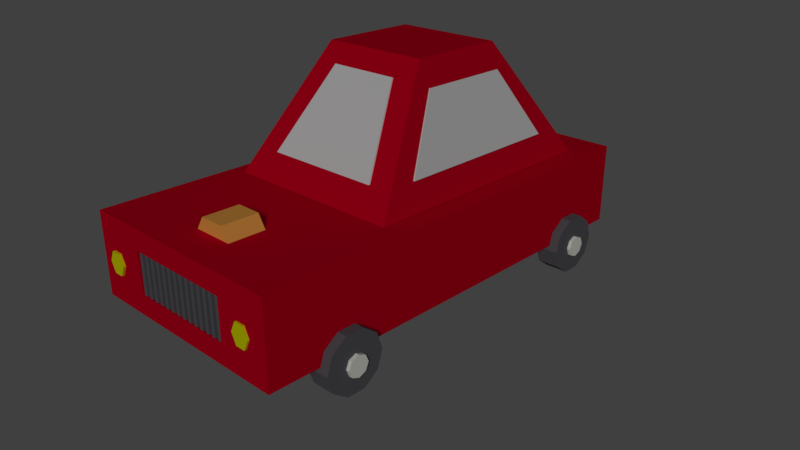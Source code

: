 # Source: Car222.blend  (saved by Blender 3.2.14; exported with 4.5.12 LTS)
import bpy
from mathutils import Matrix  # noqa: F401  (used for matrix-valued properties, if any)

bpy.ops.wm.read_factory_settings(use_empty=True)
scene = bpy.context.scene
scene.name = 'Scene'

# ---- collections
col_collection_1 = bpy.data.collections.new('Collection 1'); scene.collection.children.link(col_collection_1)

# ---- materials (node trees are filled in below, after node groups)
mat_material = bpy.data.materials.new('Material')
mat_material.alpha_threshold = 0.0
mat_material.use_transparent_shadow = False
mat_material.diffuse_color = (1.0, 0.4444, 0.09137, 1.0)
mat_material.roughness = 0.5
mat_numplate = bpy.data.materials.new('Numplate')
mat_numplate.alpha_threshold = 0.0
mat_numplate.use_transparent_shadow = False
mat_numplate.diffuse_color = (1.0, 1.0, 1.0, 1.0)
mat_numplate.roughness = 0.5
mat_tyremid = bpy.data.materials.new('TyreMid')
mat_tyremid.alpha_threshold = 0.0
mat_tyremid.use_transparent_shadow = False
mat_tyremid.diffuse_color = (0.9816, 1.0, 0.9067, 1.0)
mat_tyremid.roughness = 0.5
mat_lights = bpy.data.materials.new('Lights')
mat_lights.alpha_threshold = 0.0
mat_lights.use_transparent_shadow = False
mat_lights.diffuse_color = (0.7862, 0.8, 0.0, 1.0)
mat_lights.roughness = 0.5
mat_tyres = bpy.data.materials.new('Tyres')
mat_tyres.alpha_threshold = 0.0
mat_tyres.use_transparent_shadow = False
mat_tyres.diffuse_color = (0.1305, 0.1264, 0.1424, 1.0)
mat_tyres.roughness = 0.5
mat_body = bpy.data.materials.new('body')
mat_body.alpha_threshold = 0.0
mat_body.use_transparent_shadow = False
mat_body.diffuse_color = (0.6383, 0.0, 0.01727, 1.0)
mat_body.roughness = 0.5
mat_body.line_color = (0.0, 0.0, 0.0, 1.0)
mat_windows = bpy.data.materials.new('Windows')
mat_windows.alpha_threshold = 0.0
mat_windows.use_transparent_shadow = False
mat_windows.roughness = 0.5

# ---- material node trees

# ---- world
world_world = bpy.data.worlds.new('World'); scene.world = world_world
world_world.color = (0.05088, 0.05088, 0.05088)
world_world.use_sun_shadow = False
world_world.sun_shadow_jitter_overblur = 0.0
world_world.cycles.sampling_method = 'MANUAL'

# ---- cameras
cam_camera = bpy.data.cameras.new('Camera')
cam_camera.clip_end = 100.0
cam_camera.lens = 35.0
cam_camera.sensor_width = 32.0
cam_camera.sensor_height = 18.0
cam_camera.display_size = 2.0
cam_camera.dof.focus_distance = 0.0
cam_camera.dof.aperture_fstop = 128.0
cam_camera.dof.aperture_blades = 6

# ---- lights
light_sun = bpy.data.lights.new('Sun', 'SUN')
light_sun.transmission_factor = 0.0
light_sun.angle = 0.1993
light_sun.energy = 1.0
light_sun.shadow_buffer_clip_start = 0.5
light_sun.shadow_soft_size = 0.1
light_sun.shadow_cascade_max_distance = 1000.0

# ---- meshes
me_cylinder_002 = bpy.data.meshes.new('Cylinder.002')
me_cylinder_002.from_pydata([(0.0, 0.0, -1.0), (0.0, 0.0, 1.0), (0.0, 1.0, -1.0), (0.0, 1.0, 1.0), (0.866, 0.5, -1.0), (0.866, 0.5, 1.0), (0.866, -0.5, -1.0), (0.866, -0.5, 1.0), (-8.742e-08, -1.0, -1.0), (-8.742e-08, -1.0, 1.0), (-0.866, -0.5, -1.0), (-0.866, -0.5, 1.0), (-0.866, 0.5, -1.0), (-0.866, 0.5, 1.0)], [], [(0, 2, 4), (1, 5, 3), (2, 3, 5, 4), (0, 4, 6), (1, 7, 5), (4, 5, 7, 6), (0, 6, 8), (1, 9, 7), (6, 7, 9, 8), (0, 8, 10), (1, 11, 9), (8, 9, 11, 10), (0, 10, 12), (1, 13, 11), (10, 11, 13, 12), (0, 12, 2), (1, 3, 13), (12, 13, 3, 2)])
me_cylinder_002.materials.append(mat_material)
me_cylinder_002.use_remesh_preserve_volume = False
me_cylinder_002.use_remesh_preserve_attributes = False
me_cylinder_002.use_mirror_vertex_groups = False
me_cylinder_002.update()
me_cube_004 = bpy.data.meshes.new('Cube.004')
me_cube_004.from_pydata([(-1.0, -1.0, -1.0), (-1.0, -1.0, 1.0), (-1.0, 1.0, -1.0), (-1.0, 1.0, 1.0), (1.0, -1.0, -1.0), (1.0, -1.0, 1.0), (1.0, 1.0, -1.0), (1.0, 1.0, 1.0)], [], [(0, 1, 3, 2), (2, 3, 7, 6), (6, 7, 5, 4), (4, 5, 1, 0), (2, 6, 4, 0), (7, 3, 1, 5)])
me_cube_004.materials.append(mat_numplate)
me_cube_004.use_remesh_preserve_volume = False
me_cube_004.use_remesh_preserve_attributes = False
me_cube_004.use_mirror_vertex_groups = False
me_cube_004.update()
me_cylinder_009 = bpy.data.meshes.new('Cylinder.009')
me_cylinder_009.from_pydata([(-2.999, 5.173e-09, -1.611), (-3.284, 5.173e-09, -1.611), (-2.999, -0.1425, -1.611), (-3.284, -0.1425, -1.611), (-2.999, -0.1008, -1.511), (-3.284, -0.1008, -1.511), (-2.999, 1.14e-08, -1.469), (-3.284, 1.14e-08, -1.469), (-2.999, 0.1008, -1.511), (-3.284, 0.1008, -1.511), (-2.999, 0.1425, -1.611), (-3.284, 0.1425, -1.611), (-2.999, 0.1008, -1.712), (-3.284, 0.1008, -1.712), (-2.999, 3.473e-09, -1.754), (-3.284, 3.473e-09, -1.754), (-2.999, -0.1008, -1.712), (-3.284, -0.1008, -1.712), (-2.999, 4.08, -1.611), (-3.284, 4.08, -1.611), (-2.999, 3.938, -1.611), (-3.284, 3.938, -1.611), (-2.999, 3.98, -1.511), (-3.284, 3.98, -1.511), (-2.999, 4.08, -1.469), (-3.284, 4.08, -1.469), (-2.999, 4.181, -1.511), (-3.284, 4.181, -1.511), (-2.999, 4.223, -1.611), (-3.284, 4.223, -1.611), (-2.999, 4.181, -1.712), (-3.284, 4.181, -1.712), (-2.999, 4.08, -1.754), (-3.284, 4.08, -1.754), (-2.999, 3.98, -1.712), (-3.284, 3.98, -1.712), (-6.041, 4.08, -1.611), (-6.326, 4.08, -1.611), (-6.041, 3.938, -1.611), (-6.326, 3.938, -1.611), (-6.041, 3.98, -1.511), (-6.326, 3.98, -1.511), (-6.041, 4.08, -1.469), (-6.326, 4.08, -1.469), (-6.041, 4.181, -1.511), (-6.326, 4.181, -1.511), (-6.041, 4.223, -1.611), (-6.326, 4.223, -1.611), (-6.041, 4.181, -1.712), (-6.326, 4.181, -1.712), (-6.041, 4.08, -1.754), (-6.326, 4.08, -1.754), (-6.041, 3.98, -1.712), (-6.326, 3.98, -1.712), (-6.041, 0.03011, -1.611), (-6.326, 0.03011, -1.611), (-6.041, -0.1124, -1.611), (-6.326, -0.1124, -1.611), (-6.041, -0.07066, -1.511), (-6.326, -0.07066, -1.511), (-6.041, 0.03011, -1.469), (-6.326, 0.03011, -1.469), (-6.041, 0.1309, -1.511), (-6.326, 0.1309, -1.511), (-6.041, 0.1726, -1.611), (-6.326, 0.1726, -1.611), (-6.041, 0.1309, -1.712), (-6.326, 0.1309, -1.712), (-6.041, 0.03011, -1.754), (-6.326, 0.03011, -1.754), (-6.041, -0.07066, -1.712), (-6.326, -0.07066, -1.712)], [], [(0, 2, 4), (1, 5, 3), (2, 3, 5, 4), (0, 4, 6), (1, 7, 5), (4, 5, 7, 6), (0, 6, 8), (1, 9, 7), (6, 7, 9, 8), (0, 8, 10), (1, 11, 9), (8, 9, 11, 10), (0, 10, 12), (1, 13, 11), (10, 11, 13, 12), (0, 12, 14), (1, 15, 13), (12, 13, 15, 14), (0, 14, 16), (1, 17, 15), (14, 15, 17, 16), (0, 16, 2), (1, 3, 17), (16, 17, 3, 2), (18, 20, 22), (19, 23, 21), (20, 21, 23, 22), (18, 22, 24), (19, 25, 23), (22, 23, 25, 24), (18, 24, 26), (19, 27, 25), (24, 25, 27, 26), (18, 26, 28), (19, 29, 27), (26, 27, 29, 28), (18, 28, 30), (19, 31, 29), (28, 29, 31, 30), (18, 30, 32), (19, 33, 31), (30, 31, 33, 32), (18, 32, 34), (19, 35, 33), (32, 33, 35, 34), (18, 34, 20), (19, 21, 35), (34, 35, 21, 20), (36, 38, 40), (37, 41, 39), (38, 39, 41, 40), (36, 40, 42), (37, 43, 41), (40, 41, 43, 42), (36, 42, 44), (37, 45, 43), (42, 43, 45, 44), (36, 44, 46), (37, 47, 45), (44, 45, 47, 46), (36, 46, 48), (37, 49, 47), (46, 47, 49, 48), (36, 48, 50), (37, 51, 49), (48, 49, 51, 50), (36, 50, 52), (37, 53, 51), (50, 51, 53, 52), (36, 52, 38), (37, 39, 53), (52, 53, 39, 38), (54, 56, 58), (55, 59, 57), (56, 57, 59, 58), (54, 58, 60), (55, 61, 59), (58, 59, 61, 60), (54, 60, 62), (55, 63, 61), (60, 61, 63, 62), (54, 62, 64), (55, 65, 63), (62, 63, 65, 64), (54, 64, 66), (55, 67, 65), (64, 65, 67, 66), (54, 66, 68), (55, 69, 67), (66, 67, 69, 68), (54, 68, 70), (55, 71, 69), (68, 69, 71, 70), (54, 70, 56), (55, 57, 71), (70, 71, 57, 56)])
me_cylinder_009.materials.append(mat_tyremid)
me_cylinder_009.use_remesh_preserve_volume = False
me_cylinder_009.use_remesh_preserve_attributes = False
me_cylinder_009.use_mirror_vertex_groups = False
me_cylinder_009.update()
me_cylinder_008 = bpy.data.meshes.new('Cylinder.008')
me_cylinder_008.from_pydata([(0.0, 1.0, -1.0), (0.0, 1.0, 1.0), (0.866, 0.5, -1.0), (0.866, 0.5, 1.0), (0.866, -0.5, -1.0), (0.866, -0.5, 1.0), (-8.742e-08, -1.0, -1.0), (-8.742e-08, -1.0, 1.0), (-0.866, -0.5, -1.0), (-0.866, -0.5, 1.0), (-0.866, 0.5, -1.0), (-0.866, 0.5, 1.0)], [], [(0, 1, 3, 2), (2, 3, 5, 4), (4, 5, 7, 6), (6, 7, 9, 8), (3, 1, 11, 9, 7, 5), (8, 9, 11, 10), (10, 11, 1, 0), (0, 2, 4, 6, 8, 10)])
me_cylinder_008.materials.append(mat_lights)
me_cylinder_008.use_remesh_preserve_volume = False
me_cylinder_008.use_remesh_preserve_attributes = False
me_cylinder_008.use_mirror_vertex_groups = False
me_cylinder_008.update()
me_cylinder_004 = bpy.data.meshes.new('Cylinder.004')
me_cylinder_004.from_pydata([(-0.6958, 0.0, -1.695), (-0.6958, 1.0, -1.695), (-0.6958, 0.641, 0.16), (0.0113, 0.7071, -1.695), (-0.2426, 0.4532, 0.16), (0.3042, -4.371e-08, -1.695), (-0.05482, -2.564e-08, 0.16), (0.0113, -0.7071, -1.695), (-0.2426, -0.4532, 0.16), (-0.6958, -1.0, -1.695), (-0.6958, -0.641, 0.16), (-1.403, -0.7071, -1.695), (-1.149, -0.4532, 0.16), (-1.696, 1.192e-08, -1.695), (-1.337, 1.002e-08, 0.16), (-1.403, 0.7071, -1.695), (-1.149, 0.4532, 0.16), (-0.6958, 1.0, 0.06964), (0.0113, 0.7071, 0.06964), (0.3042, -4.371e-08, 0.06964), (0.0113, -0.7071, 0.06964), (-0.6958, -1.0, 0.06964), (-1.403, -0.7071, 0.06964), (-1.696, 1.192e-08, 0.06964), (-1.403, 0.7071, 0.06964), (-0.6958, 0.641, -0.1044), (-0.6958, 2.378e-09, -0.1044), (-0.2426, 0.4532, -0.1044), (-0.05482, -2.564e-08, -0.1044), (-0.2426, -0.4532, -0.1044), (-0.6958, -0.641, -0.1044), (-1.149, -0.4532, -0.1044), (-1.337, 1.002e-08, -0.1044), (-1.149, 0.4532, -0.1044), (-0.6958, 2.184, -1.695), (-0.6958, 3.184, -1.695), (-0.6958, 2.825, 0.16), (0.0113, 2.891, -1.695), (-0.2426, 2.637, 0.16), (0.3042, 2.184, -1.695), (-0.05482, 2.184, 0.16), (0.0113, 1.477, -1.695), (-0.2426, 1.73, 0.16), (-0.6958, 1.184, -1.695), (-0.6958, 1.543, 0.16), (-1.403, 1.477, -1.695), (-1.149, 1.73, 0.16), (-1.696, 2.184, -1.695), (-1.337, 2.184, 0.16), (-1.403, 2.891, -1.695), (-1.149, 2.637, 0.16), (-0.6958, 3.184, 0.06964), (0.0113, 2.891, 0.06964), (0.3042, 2.184, 0.06964), (0.0113, 1.477, 0.06964), (-0.6958, 1.184, 0.06964), (-1.403, 1.477, 0.06964), (-1.696, 2.184, 0.06964), (-1.403, 2.891, 0.06964), (-0.6958, 2.825, -0.1044), (-0.6958, 2.184, -0.1044), (-0.2426, 2.637, -0.1044), (-0.05482, 2.184, -0.1044), (-0.2426, 1.73, -0.1044), (-0.6958, 1.543, -0.1044), (-1.149, 1.73, -0.1044), (-1.337, 2.184, -0.1044), (-1.149, 2.637, -0.1044), (-0.6958, 13.84, -1.695), (-0.6958, 14.84, -1.695), (-0.6958, 14.49, 0.16), (0.0113, 14.55, -1.695), (-0.2426, 14.3, 0.16), (0.3042, 13.84, -1.695), (-0.05482, 13.84, 0.16), (0.0113, 13.14, -1.695), (-0.2426, 13.39, 0.16), (-0.6958, 12.84, -1.695), (-0.6958, 13.2, 0.16), (-1.403, 13.14, -1.695), (-1.149, 13.39, 0.16), (-1.696, 13.84, -1.695), (-1.337, 13.84, 0.16), (-1.403, 14.55, -1.695), (-1.149, 14.3, 0.16), (-0.6958, 14.84, 0.06964), (0.0113, 14.55, 0.06964), (0.3042, 13.84, 0.06964), (0.0113, 13.14, 0.06964), (-0.6958, 12.84, 0.06964), (-1.403, 13.14, 0.06964), (-1.696, 13.84, 0.06964), (-1.403, 14.55, 0.06964), (-0.6958, 14.49, -0.1044), (-0.6958, 13.84, -0.1044), (-0.2426, 14.3, -0.1044), (-0.05482, 13.84, -0.1044), (-0.2426, 13.39, -0.1044), (-0.6958, 13.2, -0.1044), (-1.149, 13.39, -0.1044), (-1.337, 13.84, -0.1044), (-1.149, 14.3, -0.1044), (-0.6958, 16.03, -1.695), (-0.6958, 17.03, -1.695), (-0.6958, 16.67, 0.16), (0.0113, 16.73, -1.695), (-0.2426, 16.48, 0.16), (0.3042, 16.03, -1.695), (-0.05482, 16.03, 0.16), (0.0113, 15.32, -1.695), (-0.2426, 15.57, 0.16), (-0.6958, 15.03, -1.695), (-0.6958, 15.39, 0.16), (-1.403, 15.32, -1.695), (-1.149, 15.57, 0.16), (-1.696, 16.03, -1.695), (-1.337, 16.03, 0.16), (-1.403, 16.73, -1.695), (-1.149, 16.48, 0.16), (-0.6958, 17.03, 0.06964), (0.0113, 16.73, 0.06964), (0.3042, 16.03, 0.06964), (0.0113, 15.32, 0.06964), (-0.6958, 15.03, 0.06964), (-1.403, 15.32, 0.06964), (-1.696, 16.03, 0.06964), (-1.403, 16.73, 0.06964), (-0.6958, 16.67, -0.1044), (-0.6958, 16.03, -0.1044), (-0.2426, 16.48, -0.1044), (-0.05482, 16.03, -0.1044), (-0.2426, 15.57, -0.1044), (-0.6958, 15.39, -0.1044), (-1.149, 15.57, -0.1044), (-1.337, 16.03, -0.1044), (-1.149, 16.48, -0.1044)], [], [(0, 1, 3), (8, 6, 28, 29), (17, 2, 4, 18), (0, 3, 5), (4, 2, 25, 27), (18, 4, 6, 19), (0, 5, 7), (14, 12, 31, 32), (19, 6, 8, 20), (0, 7, 9), (6, 4, 27, 28), (20, 8, 10, 21), (0, 9, 11), (12, 10, 30, 31), (21, 10, 12, 22), (0, 11, 13), (2, 16, 33, 25), (22, 12, 14, 23), (0, 13, 15), (10, 8, 29, 30), (23, 14, 16, 24), (0, 15, 1), (16, 14, 32, 33), (24, 16, 2, 17), (15, 24, 17, 1), (13, 23, 24, 15), (11, 22, 23, 13), (9, 21, 22, 11), (7, 20, 21, 9), (5, 19, 20, 7), (3, 18, 19, 5), (1, 17, 18, 3), (26, 27, 25), (26, 28, 27), (26, 29, 28), (26, 30, 29), (26, 31, 30), (26, 32, 31), (26, 33, 32), (26, 25, 33), (34, 35, 37), (42, 40, 62, 63), (51, 36, 38, 52), (34, 37, 39), (38, 36, 59, 61), (52, 38, 40, 53), (34, 39, 41), (48, 46, 65, 66), (53, 40, 42, 54), (34, 41, 43), (40, 38, 61, 62), (54, 42, 44, 55), (34, 43, 45), (46, 44, 64, 65), (55, 44, 46, 56), (34, 45, 47), (36, 50, 67, 59), (56, 46, 48, 57), (34, 47, 49), (44, 42, 63, 64), (57, 48, 50, 58), (34, 49, 35), (50, 48, 66, 67), (58, 50, 36, 51), (49, 58, 51, 35), (47, 57, 58, 49), (45, 56, 57, 47), (43, 55, 56, 45), (41, 54, 55, 43), (39, 53, 54, 41), (37, 52, 53, 39), (35, 51, 52, 37), (60, 61, 59), (60, 62, 61), (60, 63, 62), (60, 64, 63), (60, 65, 64), (60, 66, 65), (60, 67, 66), (60, 59, 67), (68, 69, 71), (76, 74, 96, 97), (85, 70, 72, 86), (68, 71, 73), (72, 70, 93, 95), (86, 72, 74, 87), (68, 73, 75), (82, 80, 99, 100), (87, 74, 76, 88), (68, 75, 77), (74, 72, 95, 96), (88, 76, 78, 89), (68, 77, 79), (80, 78, 98, 99), (89, 78, 80, 90), (68, 79, 81), (70, 84, 101, 93), (90, 80, 82, 91), (68, 81, 83), (78, 76, 97, 98), (91, 82, 84, 92), (68, 83, 69), (84, 82, 100, 101), (92, 84, 70, 85), (83, 92, 85, 69), (81, 91, 92, 83), (79, 90, 91, 81), (77, 89, 90, 79), (75, 88, 89, 77), (73, 87, 88, 75), (71, 86, 87, 73), (69, 85, 86, 71), (94, 95, 93), (94, 96, 95), (94, 97, 96), (94, 98, 97), (94, 99, 98), (94, 100, 99), (94, 101, 100), (94, 93, 101), (102, 103, 105), (110, 108, 130, 131), (119, 104, 106, 120), (102, 105, 107), (106, 104, 127, 129), (120, 106, 108, 121), (102, 107, 109), (116, 114, 133, 134), (121, 108, 110, 122), (102, 109, 111), (108, 106, 129, 130), (122, 110, 112, 123), (102, 111, 113), (114, 112, 132, 133), (123, 112, 114, 124), (102, 113, 115), (104, 118, 135, 127), (124, 114, 116, 125), (102, 115, 117), (112, 110, 131, 132), (125, 116, 118, 126), (102, 117, 103), (118, 116, 134, 135), (126, 118, 104, 119), (117, 126, 119, 103), (115, 125, 126, 117), (113, 124, 125, 115), (111, 123, 124, 113), (109, 122, 123, 111), (107, 121, 122, 109), (105, 120, 121, 107), (103, 119, 120, 105), (128, 129, 127), (128, 130, 129), (128, 131, 130), (128, 132, 131), (128, 133, 132), (128, 134, 133), (128, 135, 134), (128, 127, 135)])
me_cylinder_004.materials.append(mat_tyres)
me_cylinder_004.use_remesh_preserve_volume = False
me_cylinder_004.use_remesh_preserve_attributes = False
me_cylinder_004.use_mirror_vertex_groups = False
me_cylinder_004.update()
me_cylinder_003 = bpy.data.meshes.new('Cylinder.003')
me_cylinder_003.from_pydata([(0.0, 1.0, -1.0), (0.0, 1.0, 1.0), (0.866, 0.5, -1.0), (0.866, 0.5, 1.0), (0.866, -0.5, -1.0), (0.866, -0.5, 1.0), (-8.742e-08, -1.0, -1.0), (-8.742e-08, -1.0, 1.0), (-0.866, -0.5, -1.0), (-0.866, -0.5, 1.0), (-0.866, 0.5, -1.0), (-0.866, 0.5, 1.0)], [], [(0, 1, 3, 2), (2, 3, 5, 4), (4, 5, 7, 6), (6, 7, 9, 8), (3, 1, 11, 9, 7, 5), (8, 9, 11, 10), (10, 11, 1, 0), (0, 2, 4, 6, 8, 10)])
me_cylinder_003.materials.append(mat_lights)
me_cylinder_003.use_remesh_preserve_volume = False
me_cylinder_003.use_remesh_preserve_attributes = False
me_cylinder_003.use_mirror_vertex_groups = False
me_cylinder_003.update()
me_cylinder_001 = bpy.data.meshes.new('Cylinder.001')
me_cylinder_001.from_pydata([(0.0, 1.0, -1.0), (0.0, 1.0, 1.0), (0.866, 0.5, -1.0), (0.866, 0.5, 1.0), (0.866, -0.5, -1.0), (0.866, -0.5, 1.0), (-8.742e-08, -1.0, -1.0), (-8.742e-08, -1.0, 1.0), (-0.866, -0.5, -1.0), (-0.866, -0.5, 1.0), (-0.866, 0.5, -1.0), (-0.866, 0.5, 1.0)], [], [(0, 1, 3, 2), (2, 3, 5, 4), (4, 5, 7, 6), (6, 7, 9, 8), (3, 1, 11, 9, 7, 5), (8, 9, 11, 10), (10, 11, 1, 0), (0, 2, 4, 6, 8, 10)])
me_cylinder_001.materials.append(mat_lights)
me_cylinder_001.use_remesh_preserve_volume = False
me_cylinder_001.use_remesh_preserve_attributes = False
me_cylinder_001.use_mirror_vertex_groups = False
me_cylinder_001.update()
me_cylinder = bpy.data.meshes.new('Cylinder')
me_cylinder.from_pydata([(0.0, 1.0, -1.0), (0.0, 1.0, 1.0), (0.866, 0.5, -1.0), (0.866, 0.5, 1.0), (0.866, -0.5, -1.0), (0.866, -0.5, 1.0), (-8.742e-08, -1.0, -1.0), (-8.742e-08, -1.0, 1.0), (-0.866, -0.5, -1.0), (-0.866, -0.5, 1.0), (-0.866, 0.5, -1.0), (-0.866, 0.5, 1.0)], [], [(0, 1, 3, 2), (2, 3, 5, 4), (4, 5, 7, 6), (6, 7, 9, 8), (3, 1, 11, 9, 7, 5), (8, 9, 11, 10), (10, 11, 1, 0), (0, 2, 4, 6, 8, 10)])
me_cylinder.materials.append(mat_lights)
me_cylinder.use_remesh_preserve_volume = False
me_cylinder.use_remesh_preserve_attributes = False
me_cylinder.use_mirror_vertex_groups = False
me_cylinder.update()
me_cube_002 = bpy.data.meshes.new('Cube.002')
me_cube_002.from_pydata([(-1.0, -1.0, -1.0), (-1.0, -1.0, 1.0), (-1.0, 1.0, -1.0), (-1.0, 1.0, 1.0), (1.0, -1.0, -1.0), (1.0, -1.0, 1.0), (1.0, 1.0, -1.0), (1.0, 1.0, 1.0)], [], [(0, 1, 3, 2), (2, 3, 7, 6), (6, 7, 5, 4), (4, 5, 1, 0), (2, 6, 4, 0), (7, 3, 1, 5)])
me_cube_002.materials.append(mat_tyres)
me_cube_002.use_remesh_preserve_volume = False
me_cube_002.use_remesh_preserve_attributes = False
me_cube_002.use_mirror_vertex_groups = False
me_cube_002.update()
me_cube_001 = bpy.data.meshes.new('Cube.001')
me_cube_001.from_pydata([(-2.854, -1.537, -1.0), (-1.473, -0.9035, 1.0), (-2.854, 1.592, -1.0), (-1.473, 0.9587, 1.0), (1.617, -1.537, -1.0), (0.1919, -0.9035, 1.0), (1.617, 1.592, -1.0), (0.1919, 0.9587, 1.0), (-4.391, 1.621, -2.461), (-4.391, 2.016, -2.461), (-4.296, 1.621, -2.755), (-4.296, 2.016, -2.755), (-4.046, 1.621, -2.936), (-4.046, 2.016, -2.936), (-3.737, 1.621, -2.936), (-3.737, 2.016, -2.936), (-3.487, 1.621, -2.755), (-3.487, 2.016, -2.755), (-3.391, 1.621, -2.461), (-3.391, 2.016, -2.461), (-3.487, 1.621, -2.167), (-3.487, 2.016, -2.167), (-3.737, 1.621, -1.985), (-3.737, 2.016, -1.985), (-4.046, 1.621, -1.985), (-4.046, 2.016, -1.985), (-4.296, 1.621, -2.167), (-4.296, 2.016, -2.167), (-4.391, -2.033, -2.461), (-4.391, -1.638, -2.461), (-4.296, -2.033, -2.755), (-4.296, -1.638, -2.755), (-4.046, -2.033, -2.936), (-4.046, -1.638, -2.936), (-3.737, -2.033, -2.936), (-3.737, -1.638, -2.936), (-3.487, -2.033, -2.755), (-3.487, -1.638, -2.755), (-3.391, -2.033, -2.461), (-3.391, -1.638, -2.461), (-3.487, -2.033, -2.167), (-3.487, -1.638, -2.167), (-3.737, -2.033, -1.985), (-3.737, -1.638, -1.985), (-4.046, -2.033, -1.985), (-4.046, -1.638, -1.985), (-4.296, -2.033, -2.167), (-4.296, -1.638, -2.167), (0.7101, -2.033, -2.461), (0.7101, -1.638, -2.461), (0.8056, -2.033, -2.755), (0.8056, -1.638, -2.755), (1.056, -2.033, -2.936), (1.056, -1.638, -2.936), (1.365, -2.033, -2.936), (1.365, -1.638, -2.936), (1.615, -2.033, -2.755), (1.615, -1.638, -2.755), (1.71, -2.033, -2.461), (1.71, -1.638, -2.461), (1.615, -2.033, -2.167), (1.615, -1.638, -2.167), (1.365, -2.033, -1.985), (1.365, -1.638, -1.985), (1.056, -2.033, -1.985), (1.056, -1.638, -1.985), (0.8056, -2.033, -2.167), (0.8056, -1.638, -2.167), (0.8056, 2.025, -2.167), (0.8056, 1.63, -2.167), (1.056, 2.025, -1.985), (1.056, 1.63, -1.985), (1.365, 2.025, -1.985), (1.365, 1.63, -1.985), (1.615, 2.025, -2.167), (1.615, 1.63, -2.167), (1.71, 2.025, -2.461), (1.71, 1.63, -2.461), (1.615, 2.025, -2.755), (1.615, 1.63, -2.755), (1.365, 2.025, -2.936), (1.365, 1.63, -2.936), (1.056, 2.025, -2.936), (1.056, 1.63, -2.936), (0.8056, 2.025, -2.755), (0.8056, 1.63, -2.755), (0.7101, 2.025, -2.461), (0.7101, 1.63, -2.461), (-2.854, 1.592, -1.0), (-2.854, -1.537, -1.0), (-1.473, -0.9035, 1.0), (-1.473, 0.9587, 1.0), (1.617, 1.592, -1.0), (0.1919, 0.9587, 1.0), (1.617, -1.537, -1.0), (0.1919, -0.9035, 1.0), (-1.684, -0.6735, 0.753), (0.4231, -0.6735, 0.753), (-2.599, 1.048, -0.5904), (-2.599, -0.9923, -0.5904), (-1.698, -0.5793, 0.7139), (-1.698, 0.6352, 0.7139), (1.307, 0.9288, -0.5317), (0.4625, 0.553, 0.6552), (1.307, -0.9279, -0.5317), (0.4625, -0.5522, 0.6552), (-2.116, -1.422, -0.5533), (0.8689, -1.416, -0.5533), (0.1557, -1.053, 0.5852), (-1.402, -1.053, 0.5852), (-2.075, 1.457, -0.5369), (-1.384, 1.107, 0.5682), (0.833, 1.457, -0.543), (0.1181, 1.107, 0.5682)], [], [(2, 0, 89, 88), (5, 1, 90, 95), (1, 3, 91, 90), (6, 2, 88, 92), (2, 6, 4, 0), (7, 3, 1, 5), (8, 9, 11, 10), (10, 11, 13, 12), (12, 13, 15, 14), (14, 15, 17, 16), (16, 17, 19, 18), (18, 19, 21, 20), (20, 21, 23, 22), (22, 23, 25, 24), (11, 9, 27, 25, 23, 21, 19, 17, 15, 13), (24, 25, 27, 26), (26, 27, 9, 8), (8, 10, 12, 14, 16, 18, 20, 22, 24, 26), (28, 29, 31, 30), (30, 31, 33, 32), (32, 33, 35, 34), (34, 35, 37, 36), (36, 37, 39, 38), (38, 39, 41, 40), (40, 41, 43, 42), (42, 43, 45, 44), (31, 29, 47, 45, 43, 41, 39, 37, 35, 33), (44, 45, 47, 46), (46, 47, 29, 28), (28, 30, 32, 34, 36, 38, 40, 42, 44, 46), (48, 49, 51, 50), (50, 51, 53, 52), (52, 53, 55, 54), (54, 55, 57, 56), (56, 57, 59, 58), (58, 59, 61, 60), (60, 61, 63, 62), (62, 63, 65, 64), (51, 49, 67, 65, 63, 61, 59, 57, 55, 53), (64, 65, 67, 66), (66, 67, 49, 48), (48, 50, 52, 54, 56, 58, 60, 62, 64, 66), (69, 68, 86, 87), (73, 72, 70, 71), (75, 74, 72, 73), (77, 76, 74, 75), (79, 78, 76, 77), (81, 80, 78, 79), (83, 82, 80, 81), (85, 84, 82, 83), (84, 86, 68, 70, 72, 74, 76, 78, 80, 82), (87, 86, 84, 85), (71, 70, 68, 69), (87, 85, 83, 81, 79, 77, 75, 73, 71, 69), (89, 90, 91, 88), (88, 91, 93, 92), (92, 93, 95, 94), (94, 95, 90, 89), (4, 6, 92, 94), (3, 7, 93, 91), (0, 4, 94, 89), (7, 5, 95, 93), (97, 96, 100, 105), (99, 100, 101, 98), (98, 101, 103, 102), (102, 103, 105, 104), (104, 105, 100, 99), (107, 108, 109, 106), (106, 109, 111, 110), (110, 111, 113, 112), (112, 113, 108, 107)])
me_cube_001.polygons.foreach_set('material_index', [1, 1, 1, 1, 1, 1, 0, 0, 0, 0, 0, 0, 0, 0, 0, 0, 0, 0, 0, 0, 0, 0, 0, 0, 0, 0, 0, 0, 0, 0, 0, 0, 0, 0, 0, 0, 0, 0, 0, 0, 0, 0, 0, 0, 0, 0, 0, 0, 0, 0, 0, 0, 0, 0, 1, 1, 1, 1, 1, 1, 1, 1, 1, 2, 2, 2, 2, 2, 2, 2, 2])
me_cube_001.materials.append(mat_tyres)
me_cube_001.materials.append(mat_body)
me_cube_001.materials.append(mat_windows)
me_cube_001.use_remesh_preserve_volume = False
me_cube_001.use_remesh_preserve_attributes = False
me_cube_001.use_mirror_vertex_groups = False
me_cube_001.update()
me_cube = bpy.data.meshes.new('Cube')
me_cube.from_pydata([(1.0, 1.0, -0.8333), (1.0, -1.0, -0.8333), (-1.0, -1.0, -0.8333), (-1.0, 1.0, -0.8333), (1.0, 1.0, 1.0), (1.0, -1.0, 1.0), (-1.0, -1.001, 1.0), (-1.0, 1.001, 1.0), (1.0, 1.0, -0.375), (1.0, 1.0, 0.08333), (1.0, 1.0, 0.5417), (1.0, -1.0, -0.375), (1.0, -1.0, 0.08333), (1.0, -1.0, 0.5417), (-1.0, -1.0, -0.375), (-1.0, -1.0, 0.08333), (-1.0, -1.0, 0.5417), (-1.0, 1.0, -0.375), (-1.0, 1.0, 0.08333), (-1.0, 1.0, 0.5417), (1.0, 0.5, -0.8333), (1.0, -5.96e-08, -0.8333), (1.0, -0.5, -0.8333), (-1.0, -0.5, -0.8333), (-1.0, 2.98e-07, -0.8333), (-1.0, 0.5, -0.8333), (1.0, 0.5, 1.0), (1.0, -5.364e-07, 1.0), (1.0, -0.5, 1.0), (-1.0, -0.5003, 1.0), (-1.0, 2.092e-07, 1.0), (-1.0, 0.5003, 1.0), (-1.0, -0.5, -0.375), (-1.0, 2.384e-07, -0.375), (-1.0, 0.5, -0.375), (-1.0, -0.5, 0.08333), (-1.0, 0.5, 0.08333), (-1.0, -0.5, 0.5417), (-1.0, 2.086e-07, 0.5417), (-1.0, 0.5, 0.5417), (1.0, 0.5, -0.375), (1.0, -1.788e-07, -0.375), (1.0, -0.5, -0.375), (1.0, 0.5, 0.08333), (1.0, -2.98e-07, 0.08333), (1.0, -0.5, 0.08333), (1.0, 0.5, 0.5417), (1.0, -4.172e-07, 0.5417), (1.0, -0.5, 0.5417), (-0.9333, -0.5, -0.375), (-0.9333, 2.384e-07, -0.375), (-0.9333, 0.5, -0.375), (-0.9333, -0.5, 0.08333), (-0.9333, 2.086e-07, 0.08333), (-0.9333, 0.5, 0.08333), (-0.9333, -0.5, 0.5417), (-0.9333, 2.086e-07, 0.5417), (-0.9333, 0.5, 0.5417)], [], [(22, 1, 2, 23), (28, 29, 6, 5), (48, 28, 5, 13), (13, 5, 6, 16), (39, 31, 7, 19), (8, 0, 3, 17), (4, 10, 19, 7), (10, 9, 18, 19), (9, 8, 17, 18), (25, 34, 17, 3), (34, 36, 18, 17), (36, 39, 19, 18), (1, 11, 14, 2), (11, 12, 15, 14), (12, 13, 16, 15), (22, 42, 11, 1), (42, 45, 12, 11), (45, 48, 13, 12), (9, 10, 46, 43), (43, 46, 47, 44), (44, 47, 48, 45), (8, 9, 43, 40), (40, 43, 44, 41), (41, 44, 45, 42), (0, 8, 40, 20), (20, 40, 41, 21), (21, 41, 42, 22), (15, 16, 37, 35), (38, 39, 57, 56), (32, 35, 52, 49), (14, 15, 35, 32), (36, 34, 51, 54), (33, 32, 49, 50), (2, 14, 32, 23), (23, 32, 33, 24), (24, 33, 34, 25), (16, 6, 29, 37), (37, 29, 30, 38), (38, 30, 31, 39), (10, 4, 26, 46), (46, 26, 27, 47), (47, 27, 28, 48), (4, 7, 31, 26), (26, 31, 30, 27), (27, 30, 29, 28), (0, 20, 25, 3), (20, 21, 24, 25), (21, 22, 23, 24), (52, 55, 56, 53), (53, 56, 57, 54), (49, 52, 53, 50), (50, 53, 54, 51), (34, 33, 50, 51), (39, 36, 54, 57), (37, 38, 56, 55), (35, 37, 55, 52)])
me_cube.materials.append(mat_body)
me_cube.use_remesh_preserve_volume = False
me_cube.use_remesh_preserve_attributes = False
me_cube.use_mirror_vertex_groups = False
me_cube.update()

# ---- objects
ob_cylinder_006 = bpy.data.objects.new('Cylinder.006', me_cylinder_002)
ob_cube_003 = bpy.data.objects.new('Cube.003', me_cube_004)
ob_cylinder_005 = bpy.data.objects.new('Cylinder.005', me_cylinder_009)
ob_camera = bpy.data.objects.new('Camera', cam_camera)
ob_cylinder_002 = bpy.data.objects.new('Cylinder.002', me_cylinder_008)
ob_cylinder_004 = bpy.data.objects.new('Cylinder.004', me_cylinder_004)
ob_cylinder_003 = bpy.data.objects.new('Cylinder.003', me_cylinder_003)
ob_sun = bpy.data.objects.new('Sun', light_sun)
ob_cylinder_001 = bpy.data.objects.new('Cylinder.001', me_cylinder_001)
ob_cylinder = bpy.data.objects.new('Cylinder', me_cylinder)
ob_cube_002 = bpy.data.objects.new('Cube.002', me_cube_002)
ob_cube_001 = bpy.data.objects.new('Cube.001', me_cube_001)
ob_cube = bpy.data.objects.new('Cube', me_cube)

# ---- transforms, parenting, visibility, modifiers, constraints
ob_cylinder_006.location = (0.1753, -2.584, 0.499)
ob_cylinder_006.rotation_euler = (1.571, -1.571, 0.0)
ob_cylinder_006.scale = (0.3151, 0.3435, -0.2468)
ob_cylinder_006.lineart.crease_threshold = 0.0
ob_cube_003.location = (0.1105, 2.678, 0.2613)
ob_cube_003.scale = (0.7037, 0.07227, 0.1783)
ob_cube_003.lineart.crease_threshold = 0.0
ob_cylinder_005.location = (4.807, -2.25, 1.026)
ob_cylinder_005.lineart.crease_threshold = 0.0
ob_camera.location = (7.543, -7.591, 4.541)
ob_camera.rotation_euler = (1.151, -1.807e-06, 0.7658)
ob_camera.lineart.crease_threshold = 0.0
ob_cylinder_002.location = (-1.019, 2.621, 0.2443)
ob_cylinder_002.rotation_euler = (-1.571, 1.571, 0.0)
ob_cylinder_002.scale = (0.1614, 0.1331, -0.1146)
ob_cylinder_002.lineart.crease_threshold = 0.0
ob_cylinder_004.location = (0.9455, 2.754, -0.3389)
ob_cylinder_004.rotation_euler = (-1.571, 1.571, 0.0)
ob_cylinder_004.scale = (0.105, 0.1052, 0.4567)
ob_cylinder_004.lineart.crease_threshold = 0.0
ob_cylinder_003.location = (1.253, 2.621, 0.2443)
ob_cylinder_003.rotation_euler = (-1.571, 1.571, 0.0)
ob_cylinder_003.scale = (0.1614, 0.1331, -0.1146)
ob_cylinder_003.lineart.crease_threshold = 0.0
ob_sun.location = (11.35, -12.95, 9.814)
ob_sun.rotation_euler = (-0.9606, -0.5991, 3.407)
ob_sun.lineart.crease_threshold = 0.0
ob_cylinder_001.location = (1.253, -3.221, 0.02509)
ob_cylinder_001.rotation_euler = (-1.571, 1.571, 0.0)
ob_cylinder_001.scale = (0.1614, 0.1331, -0.1146)
ob_cylinder_001.lineart.crease_threshold = 0.0
ob_cylinder.location = (-1.056, -3.229, 0.02509)
ob_cylinder.rotation_euler = (-1.571, 1.571, 0.0)
ob_cylinder.scale = (0.1614, 0.1331, -0.1146)
ob_cylinder.lineart.crease_threshold = 0.0
ob_cube_002.location = (-0.5543, -3.226, 0.05495)
ob_cube_002.rotation_euler = (0.0, -0.0, 1.571)
ob_cube_002.scale = (0.07544, -0.02697, 0.2778)
ob_cube_002.lineart.crease_threshold = 0.0
_m = ob_cube_002.modifiers.new('Array', 'ARRAY')
_m.count = 14
_m.constant_offset_displace = (0.0, 0.0, 0.0)
_m.relative_offset_displace = (0.0, 2.0, 0.0)
ob_cube_001.location = (0.1336, 0.8596, 1.407)
ob_cube_001.rotation_euler = (0.0, -0.0, 1.571)
ob_cube_001.scale = (0.8, 0.8, 0.8)
ob_cube_001.lineart.crease_threshold = 0.0
ob_cube.location = (0.1336, -0.3107, 1.49e-08)
ob_cube.rotation_euler = (0.0, -0.0, 1.571)
ob_cube.scale = (3.0, 1.5, 0.6)
ob_cube.lock_rotations_4d = False
ob_cube.empty_display_type = 'ARROWS'
ob_cube.lineart.crease_threshold = 0.0

# ---- collection membership
col_collection_1.objects.link(ob_cylinder_006)
col_collection_1.objects.link(ob_cube_003)
col_collection_1.objects.link(ob_cylinder_005)
col_collection_1.objects.link(ob_camera)
col_collection_1.objects.link(ob_cylinder_002)
col_collection_1.objects.link(ob_cylinder_004)
col_collection_1.objects.link(ob_cylinder_003)
col_collection_1.objects.link(ob_sun)
col_collection_1.objects.link(ob_cylinder_001)
col_collection_1.objects.link(ob_cylinder)
col_collection_1.objects.link(ob_cube_002)
col_collection_1.objects.link(ob_cube_001)
col_collection_1.objects.link(ob_cube)

# ---- scene / render settings (as saved in the file)
scene.camera = ob_camera
scene.frame_start = 1; scene.frame_end = 250; scene.frame_set(1)
scene.render.engine = 'BLENDER_EEVEE_NEXT'
scene.render.resolution_percentage = 50
scene.render.dither_intensity = 0.0
scene.cycles.use_denoising = False
scene.cycles.samples = 128
scene.cycles.sampling_pattern = 'TABULATED_SOBOL'
scene.cycles.light_sampling_threshold = 0.0
scene.cycles.use_adaptive_sampling = False
scene.cycles.use_light_tree = False
scene.cycles.blur_glossy = 0.0
scene.cycles.sample_clamp_indirect = 0.0
scene.view_settings.view_transform = 'Standard'
bpy.context.view_layer.update()
